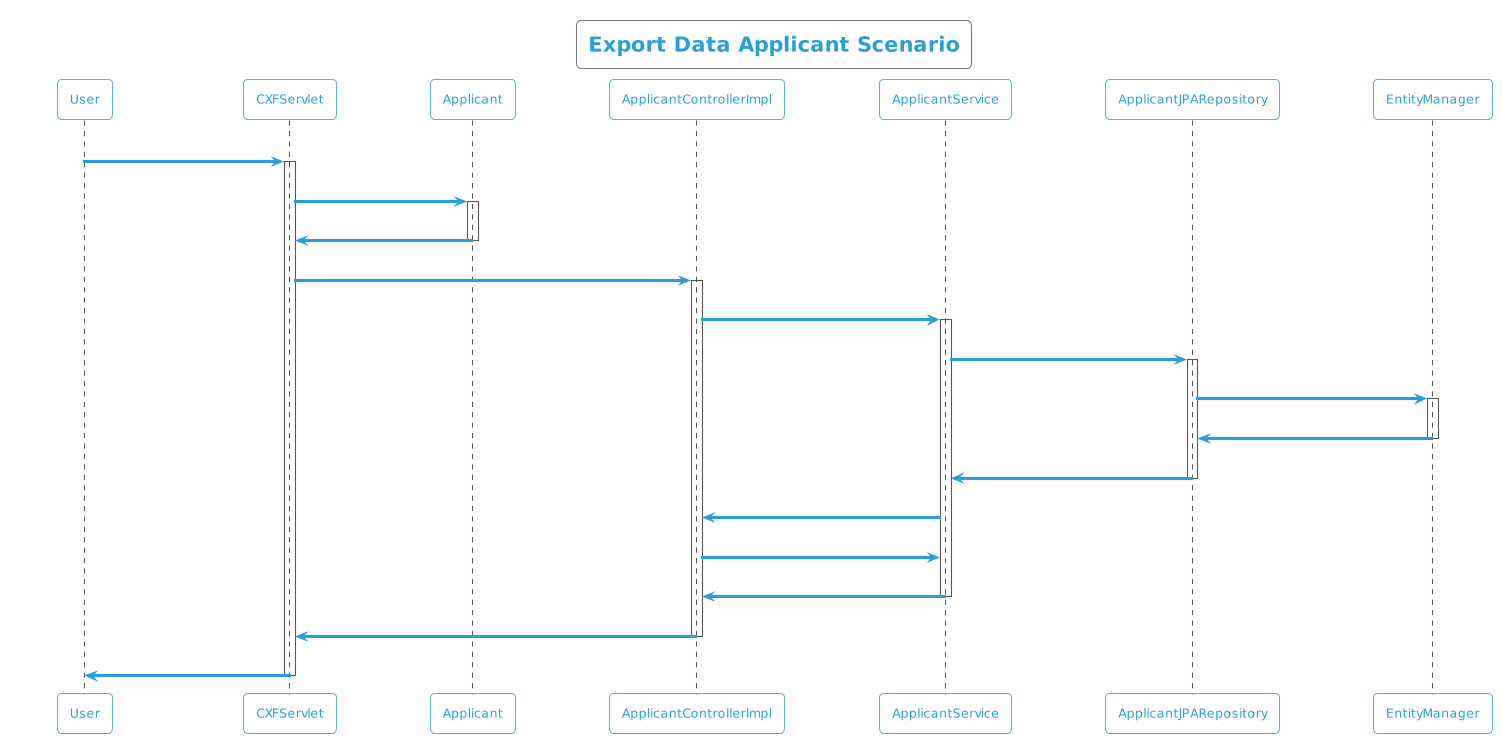

The diagram above was rendered by PlantUML. Its source (embedded in the PNG):
@startuml
!theme cyborg-outline
title Export Data Applicant Scenario
participant User
User -> CXFServlet: Applicant
activate CXFServlet
CXFServlet -> Applicant: << export >>
activate Applicant
Applicant -> CXFServlet: << instance >>
deactivate Applicant
CXFServlet -> ApplicantControllerImpl: export(:Applicant)
activate ApplicantControllerImpl
ApplicantControllerImpl -> ApplicantService: search(:Applicant)
activate ApplicantService
ApplicantService -> ApplicantJPARepository: search(:Applicant)
activate ApplicantJPARepository
ApplicantJPARepository -> EntityManager: save(:Applicant)
activate EntityManager
EntityManager -> ApplicantJPARepository: << persisted Applicant >>
deactivate EntityManager
ApplicantJPARepository -> ApplicantService: << persisted Applicant >>
deactivate ApplicantJPARepository
ApplicantService -> ApplicantControllerImpl: response(:List<Applicant>)
ApplicantControllerImpl -> ApplicantService: export(:Applicant)
ApplicantService -> ApplicantControllerImpl: << persisted Applicant.xlsx >>
deactivate ApplicantService
ApplicantControllerImpl -> CXFServlet: << persisted Applicant.xlsx >>
deactivate ApplicantControllerImpl
CXFServlet -> User: marshalled Applicant XML
deactivate CXFServlet
@enduml